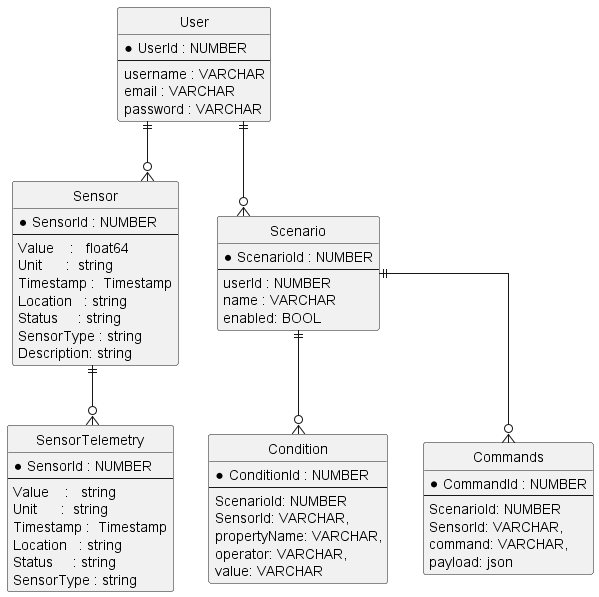

The diagram above was rendered by PlantUML. Its source (embedded in the PNG):
@startuml

hide circle
skinparam linetype ortho

entity "Sensor" {
  * SensorId : NUMBER
  --
	Value    :   float64 
	Unit      :  string 
	Timestamp :  Timestamp
	Location   : string    
	Status     : string
	SensorType : string    
	Description: string    
}

entity "User" {
  * UserId : NUMBER
  --
  username : VARCHAR
  email : VARCHAR
  password : VARCHAR
}

entity "SensorTelemetry" {
  * SensorId : NUMBER
  --
    Value    :   string 
    Unit      :  string 
    Timestamp :  Timestamp
    Location   : string    
	Status     : string
	SensorType : string    
}

entity "Scenario" {
  * ScenarioId : NUMBER
  --
  userId : NUMBER
  name : VARCHAR
  enabled: BOOL
}

entity "Condition" {
  * ConditionId : NUMBER
  --
    ScenarioId: NUMBER
    SensorId: VARCHAR,
    propertyName: VARCHAR,
    operator: VARCHAR,
    value: VARCHAR
}

entity "Commands" {
  * CommandId : NUMBER
  --
    ScenarioId: NUMBER
    SensorId: VARCHAR,
    command: VARCHAR,
    payload: json
}

User ||--o{ Sensor
User ||--o{ Scenario
Scenario ||--o{ Condition
Scenario ||--o{ Commands
Sensor ||--o{ SensorTelemetry

@enduml